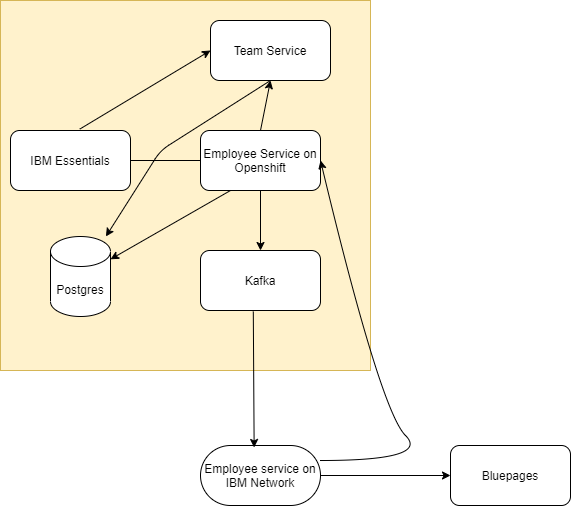

The diagram above was exported from draw.io. Its source (the exported page's mxGraphModel, read from the mxfile embedded in the PNG):
<mxGraphModel dx="1038" dy="580" grid="1" gridSize="10" guides="1" tooltips="1" connect="1" arrows="1" fold="1" page="1" pageScale="1" pageWidth="827" pageHeight="1169" math="0" shadow="0">
  <root>
    <mxCell id="0" />
    <mxCell id="1" parent="0" />
    <mxCell id="3q4UW7nQz5JesCw3PHBX-3" value="" style="whiteSpace=wrap;html=1;aspect=fixed;fillColor=#fff2cc;strokeColor=#d6b656;" vertex="1" parent="1">
      <mxGeometry x="50" y="140" width="370" height="370" as="geometry" />
    </mxCell>
    <mxCell id="3q4UW7nQz5JesCw3PHBX-1" value="IBM Essentials" style="rounded=1;whiteSpace=wrap;html=1;" vertex="1" parent="1">
      <mxGeometry x="60" y="270" width="120" height="60" as="geometry" />
    </mxCell>
    <mxCell id="3q4UW7nQz5JesCw3PHBX-2" value="Employee Service on Openshift" style="rounded=1;whiteSpace=wrap;html=1;" vertex="1" parent="1">
      <mxGeometry x="250" y="270" width="120" height="60" as="geometry" />
    </mxCell>
    <mxCell id="3q4UW7nQz5JesCw3PHBX-4" value="" style="endArrow=none;html=1;exitX=1;exitY=0.5;exitDx=0;exitDy=0;entryX=0;entryY=0.5;entryDx=0;entryDy=0;" edge="1" parent="1" source="3q4UW7nQz5JesCw3PHBX-1" target="3q4UW7nQz5JesCw3PHBX-2">
      <mxGeometry width="50" height="50" relative="1" as="geometry">
        <mxPoint x="370" y="260" as="sourcePoint" />
        <mxPoint x="420" y="210" as="targetPoint" />
      </mxGeometry>
    </mxCell>
    <mxCell id="3q4UW7nQz5JesCw3PHBX-5" value="Kafka" style="rounded=1;whiteSpace=wrap;html=1;" vertex="1" parent="1">
      <mxGeometry x="250" y="390" width="120" height="60" as="geometry" />
    </mxCell>
    <mxCell id="3q4UW7nQz5JesCw3PHBX-6" value="" style="endArrow=classic;html=1;exitX=0.5;exitY=1;exitDx=0;exitDy=0;" edge="1" parent="1" source="3q4UW7nQz5JesCw3PHBX-2" target="3q4UW7nQz5JesCw3PHBX-5">
      <mxGeometry width="50" height="50" relative="1" as="geometry">
        <mxPoint x="360" y="220" as="sourcePoint" />
        <mxPoint x="410" y="170" as="targetPoint" />
      </mxGeometry>
    </mxCell>
    <mxCell id="3q4UW7nQz5JesCw3PHBX-7" value="Employee service on IBM Network" style="rounded=1;whiteSpace=wrap;html=1;arcSize=50;" vertex="1" parent="1">
      <mxGeometry x="250" y="585" width="120" height="60" as="geometry" />
    </mxCell>
    <mxCell id="3q4UW7nQz5JesCw3PHBX-8" value="" style="endArrow=classic;html=1;exitX=0.44;exitY=1.017;exitDx=0;exitDy=0;exitPerimeter=0;entryX=0.447;entryY=0.033;entryDx=0;entryDy=0;entryPerimeter=0;" edge="1" parent="1" source="3q4UW7nQz5JesCw3PHBX-5" target="3q4UW7nQz5JesCw3PHBX-7">
      <mxGeometry width="50" height="50" relative="1" as="geometry">
        <mxPoint x="430" y="420" as="sourcePoint" />
        <mxPoint x="480" y="370" as="targetPoint" />
      </mxGeometry>
    </mxCell>
    <mxCell id="3q4UW7nQz5JesCw3PHBX-9" value="Bluepages" style="rounded=1;whiteSpace=wrap;html=1;" vertex="1" parent="1">
      <mxGeometry x="500" y="585" width="120" height="60" as="geometry" />
    </mxCell>
    <mxCell id="3q4UW7nQz5JesCw3PHBX-10" value="" style="endArrow=classic;html=1;exitX=1;exitY=0.5;exitDx=0;exitDy=0;entryX=0;entryY=0.5;entryDx=0;entryDy=0;" edge="1" parent="1" source="3q4UW7nQz5JesCw3PHBX-7" target="3q4UW7nQz5JesCw3PHBX-9">
      <mxGeometry width="50" height="50" relative="1" as="geometry">
        <mxPoint x="430" y="600" as="sourcePoint" />
        <mxPoint x="480" y="550" as="targetPoint" />
      </mxGeometry>
    </mxCell>
    <mxCell id="3q4UW7nQz5JesCw3PHBX-12" value="" style="curved=1;endArrow=classic;html=1;exitX=1;exitY=0.25;exitDx=0;exitDy=0;entryX=1;entryY=0.5;entryDx=0;entryDy=0;" edge="1" parent="1" source="3q4UW7nQz5JesCw3PHBX-7" target="3q4UW7nQz5JesCw3PHBX-2">
      <mxGeometry width="50" height="50" relative="1" as="geometry">
        <mxPoint x="430" y="600" as="sourcePoint" />
        <mxPoint x="480" y="550" as="targetPoint" />
        <Array as="points">
          <mxPoint x="480" y="600" />
          <mxPoint x="430" y="550" />
        </Array>
      </mxGeometry>
    </mxCell>
    <mxCell id="3q4UW7nQz5JesCw3PHBX-13" value="Postgres" style="shape=cylinder3;whiteSpace=wrap;html=1;boundedLbl=1;backgroundOutline=1;size=15;" vertex="1" parent="1">
      <mxGeometry x="100" y="376" width="60" height="80" as="geometry" />
    </mxCell>
    <mxCell id="3q4UW7nQz5JesCw3PHBX-14" value="" style="endArrow=classic;html=1;exitX=0.25;exitY=1;exitDx=0;exitDy=0;" edge="1" parent="1" source="3q4UW7nQz5JesCw3PHBX-2" target="3q4UW7nQz5JesCw3PHBX-13">
      <mxGeometry width="50" height="50" relative="1" as="geometry">
        <mxPoint x="430" y="600" as="sourcePoint" />
        <mxPoint x="480" y="550" as="targetPoint" />
      </mxGeometry>
    </mxCell>
    <mxCell id="3q4UW7nQz5JesCw3PHBX-15" value="Team Service" style="rounded=1;whiteSpace=wrap;html=1;" vertex="1" parent="1">
      <mxGeometry x="260" y="160" width="120" height="60" as="geometry" />
    </mxCell>
    <mxCell id="3q4UW7nQz5JesCw3PHBX-16" value="" style="endArrow=classic;html=1;exitX=0.577;exitY=-0.023;exitDx=0;exitDy=0;exitPerimeter=0;entryX=0;entryY=0.5;entryDx=0;entryDy=0;" edge="1" parent="1" source="3q4UW7nQz5JesCw3PHBX-1" target="3q4UW7nQz5JesCw3PHBX-15">
      <mxGeometry width="50" height="50" relative="1" as="geometry">
        <mxPoint x="410" y="390" as="sourcePoint" />
        <mxPoint x="460" y="340" as="targetPoint" />
      </mxGeometry>
    </mxCell>
    <mxCell id="3q4UW7nQz5JesCw3PHBX-17" value="" style="endArrow=classic;html=1;exitX=0.5;exitY=1;exitDx=0;exitDy=0;" edge="1" parent="1" source="3q4UW7nQz5JesCw3PHBX-15" target="3q4UW7nQz5JesCw3PHBX-13">
      <mxGeometry width="50" height="50" relative="1" as="geometry">
        <mxPoint x="410" y="390" as="sourcePoint" />
        <mxPoint x="460" y="340" as="targetPoint" />
        <Array as="points">
          <mxPoint x="210" y="290" />
        </Array>
      </mxGeometry>
    </mxCell>
    <mxCell id="3q4UW7nQz5JesCw3PHBX-18" value="" style="endArrow=classic;html=1;exitX=0.5;exitY=0;exitDx=0;exitDy=0;" edge="1" parent="1" source="3q4UW7nQz5JesCw3PHBX-2">
      <mxGeometry width="50" height="50" relative="1" as="geometry">
        <mxPoint x="410" y="390" as="sourcePoint" />
        <mxPoint x="320" y="220" as="targetPoint" />
      </mxGeometry>
    </mxCell>
  </root>
</mxGraphModel>